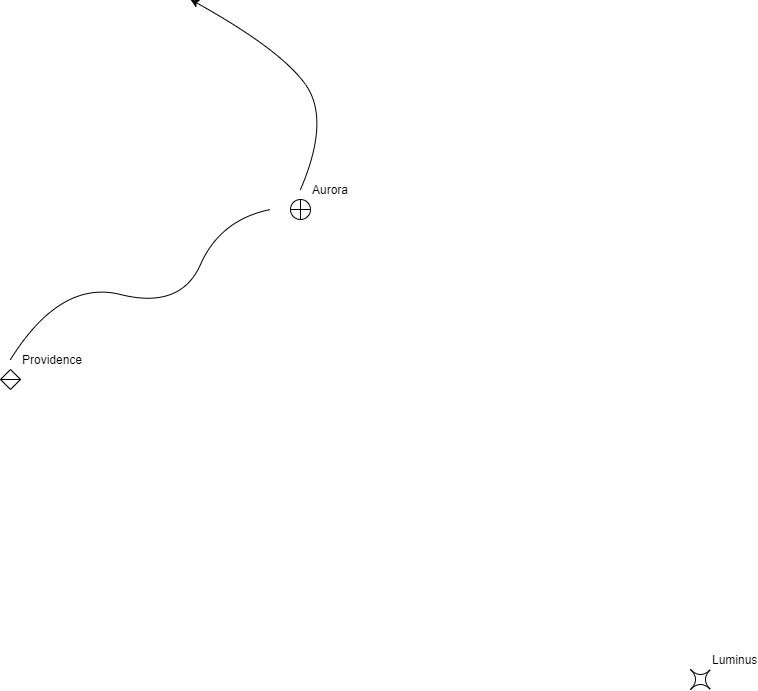

The diagram above was exported from draw.io. Its source (the exported page's mxGraphModel, read from the mxfile embedded in the PNG):
<mxGraphModel dx="870" dy="601" grid="1" gridSize="10" guides="1" tooltips="1" connect="1" arrows="1" fold="1" page="1" pageScale="1" pageWidth="1100" pageHeight="850" math="0" shadow="0">
  <root>
    <mxCell id="0" />
    <mxCell id="1" parent="0" />
    <mxCell id="PVvLkV1fKjB8t6yLXTsz-2" value="Aurora" style="shape=orEllipse;perimeter=ellipsePerimeter;whiteSpace=wrap;html=1;backgroundOutline=1;labelPosition=right;verticalLabelPosition=top;align=left;verticalAlign=bottom;" parent="1" vertex="1">
      <mxGeometry x="570" y="210" width="20" height="20" as="geometry" />
    </mxCell>
    <mxCell id="PVvLkV1fKjB8t6yLXTsz-3" value="Providence" style="shape=sortShape;perimeter=rhombusPerimeter;whiteSpace=wrap;html=1;labelPosition=right;verticalLabelPosition=top;align=left;verticalAlign=bottom;" parent="1" vertex="1">
      <mxGeometry x="280" y="380" width="20" height="20" as="geometry" />
    </mxCell>
    <mxCell id="PVvLkV1fKjB8t6yLXTsz-4" value="Luminus" style="shape=switch;whiteSpace=wrap;html=1;labelPosition=right;verticalLabelPosition=top;align=left;verticalAlign=bottom;" parent="1" vertex="1">
      <mxGeometry x="970" y="680" width="20" height="20" as="geometry" />
    </mxCell>
    <mxCell id="PVvLkV1fKjB8t6yLXTsz-9" value="" style="curved=1;endArrow=none;html=1;endFill=0;" parent="1" edge="1">
      <mxGeometry width="50" height="50" relative="1" as="geometry">
        <mxPoint x="290" y="370" as="sourcePoint" />
        <mxPoint x="550" y="220" as="targetPoint" />
        <Array as="points">
          <mxPoint x="340" y="290" />
          <mxPoint x="460" y="320" />
          <mxPoint x="500" y="230" />
        </Array>
      </mxGeometry>
    </mxCell>
    <mxCell id="PVvLkV1fKjB8t6yLXTsz-10" value="" style="curved=1;endArrow=classic;html=1;endFill=1;startArrow=none;startFill=0;" parent="1" edge="1">
      <mxGeometry width="50" height="50" relative="1" as="geometry">
        <mxPoint x="580" y="200" as="sourcePoint" />
        <mxPoint x="470" y="10" as="targetPoint" />
        <Array as="points">
          <mxPoint x="610" y="130" />
          <mxPoint x="560" y="60" />
        </Array>
      </mxGeometry>
    </mxCell>
  </root>
</mxGraphModel>